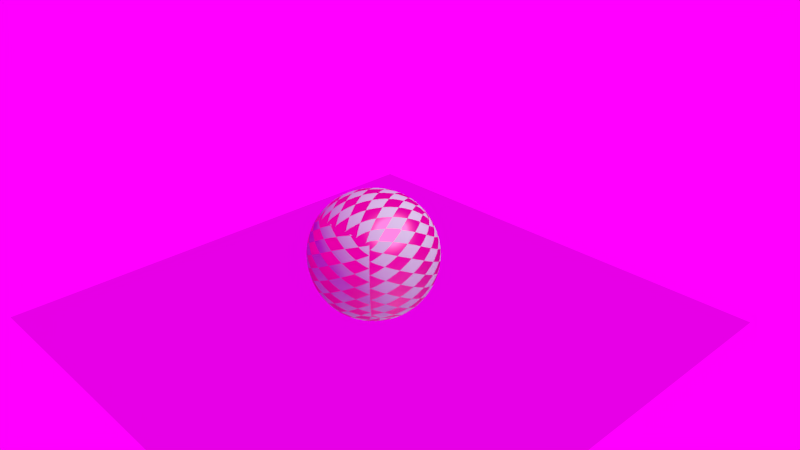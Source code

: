 # Source: start_13.blend  (saved by Blender 2.70.5; exported with 4.5.12 LTS)
import bpy
from mathutils import Matrix  # noqa: F401  (used for matrix-valued properties, if any)

bpy.ops.wm.read_factory_settings(use_empty=True)
scene = bpy.context.scene
scene.name = 'Scene'

# ---- collections
col_collection_1 = bpy.data.collections.new('Collection 1'); scene.collection.children.link(col_collection_1)

# ---- images (referenced by path relative to the original .blend; pixels are not part of the script)
import os
ASSET_DIR = os.environ.get("B2B_ASSET_DIR", "")  # directory of the original .blend (textures are referenced by path, not embedded)
HERE = os.path.dirname(os.path.abspath(__file__))  # packed textures are extracted next to this script under _unpacked/

def load_image(name, relpath, width, height, colorspace="sRGB"):
    """Load a texture the original file referenced (path relative to the .blend, or extracted next to this script)."""
    p = next((c for c in (os.path.join(HERE, relpath), os.path.join(ASSET_DIR, relpath)) if relpath and os.path.exists(c)), "")
    if p:
        img = bpy.data.images.load(p, check_existing=True)
        img.name = name
    else:  # same state as the original file: an image datablock whose file is absent (Cycles renders it pink)
        img = bpy.data.images.new(name, width, height)
        img.source = "FILE"
        img.filepath = "//" + (relpath or name)
    img.colorspace_settings.name = colorspace
    return img
img_barce_rooftop_c_3k_hdr = load_image('Barce_Rooftop_C_3k.hdr', 'textures/Barce_Rooftop_C_3k.hdr', 1024, 1024, 'Linear Rec.709')

# ---- materials (node trees are filled in below, after node groups)
mat_emitter = bpy.data.materials.new('Emitter')
mat_emitter.alpha_threshold = 0.0
mat_emitter.roughness = 0.5
mat_emitter.line_color = (0.0, 0.0, 0.0, 1.0)
mat_material_001 = bpy.data.materials.new('Material.001')
mat_material_001.alpha_threshold = 0.0
mat_material_001.roughness = 0.5
mat_material_001.line_color = (0.0, 0.0, 0.0, 1.0)
mat_material = bpy.data.materials.new('Material')
mat_material.alpha_threshold = 0.0
mat_material.roughness = 0.5
mat_material.line_color = (0.0, 0.0, 0.0, 1.0)

# ---- material node trees
mat_emitter.use_nodes = True; mat_emitter.node_tree.nodes.clear()
_N = mat_emitter.node_tree.nodes; _L = mat_emitter.node_tree.links
n0 = _N.new('ShaderNodeOutputMaterial'); n0.name = 'Material Output'; n0.location = (300, 300)
n1 = _N.new('ShaderNodeEmission'); n1.name = 'Emission'; n1.location = (116, 292)
n1.inputs[0].default_value = (0.8, 0.8, 0.8, 1.0)
n1.inputs[1].default_value = 450.0
_L.new(n1.outputs[0], n0.inputs[0])
n0.is_active_output = True
mat_material_001.use_nodes = True; mat_material_001.node_tree.nodes.clear()
_N = mat_material_001.node_tree.nodes; _L = mat_material_001.node_tree.links
n0 = _N.new('ShaderNodeOutputMaterial'); n0.name = 'Material Output'; n0.location = (300, 300)
n1 = _N.new('ShaderNodeBsdfAnisotropic'); n1.name = 'Glossy BSDF'; n1.location = (62, 285)
n1.distribution = 'BECKMANN'
n1.inputs[1].default_value = 0.0
_L.new(n1.outputs[0], n0.inputs[0])
n0.is_active_output = True
mat_material.use_nodes = True; mat_material.node_tree.nodes.clear()
_N = mat_material.node_tree.nodes; _L = mat_material.node_tree.links
n0 = _N.new('ShaderNodeOutputMaterial'); n0.name = 'Material Output'; n0.location = (532, 280)
n1 = _N.new('ShaderNodeMixShader'); n1.name = 'Mix Shader'; n1.location = (324, 246)
n2 = _N.new('ShaderNodeBsdfAnisotropic'); n2.name = 'Glossy BSDF'; n2.location = (100, 177)
n2.distribution = 'BECKMANN'
n2.inputs[0].default_value = (0.8, 0.233, 0.388, 1.0)
n2.inputs[1].default_value = 0.4472
n3 = _N.new('ShaderNodeTexChecker'); n3.name = 'Checker Texture'; n3.location = (-109, 268)
n4 = _N.new('ShaderNodeBsdfDiffuse'); n4.name = 'Diffuse BSDF'; n4.location = (97, 340)
n4.inputs[0].default_value = (0.43, 0.8, 0.499, 1.0)
n5 = _N.new('ShaderNodeTexCoord'); n5.name = 'Texture Coordinate'; n5.location = (-735, 291)
n6 = _N.new('ShaderNodeMapping'); n6.name = 'Mapping'; n6.location = (-523, 329)
n6.inputs[1].default_value = (0.4, 0.0, 0.0)
n6.inputs[2].default_value = (0.0, -0.0, 0.7854)
n6.inputs[3].default_value = (2.0, 1.0, 1.0)
_L.new(n4.outputs[0], n1.inputs[1])
_L.new(n1.outputs[0], n0.inputs[0])
_L.new(n2.outputs[0], n1.inputs[2])
_L.new(n3.outputs[1], n1.inputs[0])
_L.new(n5.outputs[2], n6.inputs[0])
_L.new(n6.outputs[0], n3.inputs[0])
n0.is_active_output = True

# ---- world
world_world = bpy.data.worlds.new('World'); scene.world = world_world
world_world.use_nodes = True; world_world.node_tree.nodes.clear()
_N = world_world.node_tree.nodes; _L = world_world.node_tree.links
n0 = _N.new('ShaderNodeOutputWorld'); n0.name = 'World Output'; n0.location = (399, 297)
n1 = _N.new('ShaderNodeBackground'); n1.name = 'Background'; n1.location = (169, 289)
n2 = _N.new('ShaderNodeTexEnvironment'); n2.name = 'Environment Texture'; n2.location = (-40, 304)
n2.width = 140
n2.image = img_barce_rooftop_c_3k_hdr
n3 = _N.new('ShaderNodeMapping'); n3.name = 'Mapping'; n3.location = (-414, 340)
n4 = _N.new('ShaderNodeTexCoord'); n4.name = 'Texture Coordinate'; n4.location = (-613, 310)
_L.new(n1.outputs[0], n0.inputs[0])
_L.new(n2.outputs[0], n1.inputs[0])
_L.new(n4.outputs[0], n3.inputs[0])
_L.new(n3.outputs[0], n2.inputs[0])
n0.is_active_output = True
world_world.color = (0.179, 0.152, 0.047)
world_world.use_sun_shadow = False
world_world.sun_shadow_jitter_overblur = 0.0
world_world.cycles.sampling_method = 'MANUAL'
world_world.cycles.sample_map_resolution = 256

# ---- cameras
cam_camera = bpy.data.cameras.new('Camera')
cam_camera.clip_end = 100.0
cam_camera.lens = 35.0
cam_camera.sensor_width = 32.0
cam_camera.sensor_height = 18.0
cam_camera.ortho_scale = 7.314
cam_camera.dof.focus_distance = 0.0

# ---- meshes
me_plane_001 = bpy.data.meshes.new('Plane.001')
me_plane_001.from_pydata([(-1.0, -1.0, 0.0), (1.0, -1.0, 0.0), (-1.0, 1.0, 0.0), (1.0, 1.0, 0.0)], [], [(0, 1, 3, 2)])
me_plane_001.materials.append(mat_emitter)
me_plane_001.use_remesh_preserve_volume = False
me_plane_001.use_remesh_preserve_attributes = False
me_plane_001.use_mirror_vertex_groups = False
me_plane_001.update()
me_plane = bpy.data.meshes.new('Plane')
me_plane.from_pydata([(-3.5, -3.5, 0.0), (3.5, -3.5, 0.0), (-3.5, 3.5, 0.0), (3.5, 3.5, 0.0)], [], [(0, 1, 3, 2)])
me_plane.materials.append(mat_material_001)
me_plane.use_remesh_preserve_volume = False
me_plane.use_remesh_preserve_attributes = False
me_plane.use_mirror_vertex_groups = False
me_plane.update()
me_cube = bpy.data.meshes.new('Cube')
me_cube.from_pydata([(1.0, 1.0, -1.0), (1.0, -1.0, -1.0), (-1.0, -1.0, -1.0), (-1.0, 1.0, -1.0), (1.0, 1.0, 1.0), (1.0, -1.0, 1.0), (-1.0, -1.0, 1.0), (-1.0, 1.0, 1.0)], [], [(0, 1, 2, 3), (4, 7, 6, 5), (0, 4, 5, 1), (1, 5, 6, 2), (2, 6, 7, 3), (4, 0, 3, 7)])
me_cube.polygons.foreach_set('use_smooth', [True] * 6)
_uv = me_cube.uv_layers.new(name='UVMap')
_uv.uv.foreach_set('vector', [0.0, 0.0, 1.0, 0.0, 1.0, 1.0, 0.0, 1.0, 0.0, 0.0, 1.0, 0.0, 1.0, 1.0, 0.0, 1.0, 0.0, 0.0, 1.0, 0.0, 1.0, 1.0, 0.0, 1.0, 0.0, 0.0, 1.0, 0.0, 1.0, 1.0, 0.0, 1.0, 0.0, 0.0, 1.0, 0.0, 1.0, 1.0, 0.0, 1.0, 0.0, 0.0, 1.0, 0.0, 1.0, 1.0, 0.0, 1.0])
me_cube.materials.append(mat_material)
me_cube.use_remesh_preserve_volume = False
me_cube.use_remesh_preserve_attributes = False
me_cube.use_mirror_vertex_groups = False
me_cube.update()

# ---- objects
ob_emitter = bpy.data.objects.new('Emitter', me_plane_001)
ob_plane = bpy.data.objects.new('Plane', me_plane)
ob_cube = bpy.data.objects.new('Cube', me_cube)
ob_camera = bpy.data.objects.new('Camera', cam_camera)

# ---- transforms, parenting, visibility, modifiers, constraints
ob_emitter.location = (4.076, 1.005, 5.904)
ob_emitter.rotation_euler = (0.6503, 0.05522, 1.866)
ob_emitter.scale = (0.25, 0.25, 0.25)
ob_emitter.visible_camera = False
ob_emitter.lineart.crease_threshold = 0.0
ob_plane.location = (0.0, 0.0, -1.0)
ob_plane.lineart.crease_threshold = 0.0
ob_cube.location = (0.0, 0.0, 0.0)
ob_cube.lock_rotations_4d = False
ob_cube.empty_display_type = 'ARROWS'
ob_cube.visible_glossy = False
ob_cube.lineart.crease_threshold = 0.0
_m = ob_cube.modifiers.new('Subsurf', 'SUBSURF')
_m.uv_smooth = 'PRESERVE_CORNERS'
_m.levels = 4
_m.render_levels = 4
ob_camera.location = (7.481, -6.508, 5.344)
ob_camera.rotation_euler = (1.109, 0.01082, 0.8149)
ob_camera.lock_rotations_4d = False
ob_camera.empty_display_type = 'ARROWS'
ob_camera.color = (0.0, 0.0, 0.0, 0.0)
ob_camera.display_type = 'WIRE'
ob_camera.lineart.crease_threshold = 0.0

# ---- collection membership
col_collection_1.objects.link(ob_emitter)
col_collection_1.objects.link(ob_plane)
col_collection_1.objects.link(ob_cube)
col_collection_1.objects.link(ob_camera)

# ---- scene / render settings (as saved in the file)
scene.camera = ob_camera
scene.frame_start = 1; scene.frame_end = 250; scene.frame_set(1)
scene.render.engine = 'CYCLES'
scene.render.resolution_percentage = 50
scene.render.dither_intensity = 0.0
scene.cycles.use_denoising = False
scene.cycles.samples = 100
scene.cycles.sampling_pattern = 'TABULATED_SOBOL'
scene.cycles.light_sampling_threshold = 0.0
scene.cycles.use_adaptive_sampling = False
scene.cycles.use_light_tree = False
scene.cycles.volume_bounces = 1
scene.cycles.pixel_filter_type = 'GAUSSIAN'
scene.cycles.sample_clamp_direct = 1.0
scene.cycles.sample_clamp_indirect = 1.0
scene.view_settings.view_transform = 'Standard'
bpy.context.view_layer.update()
